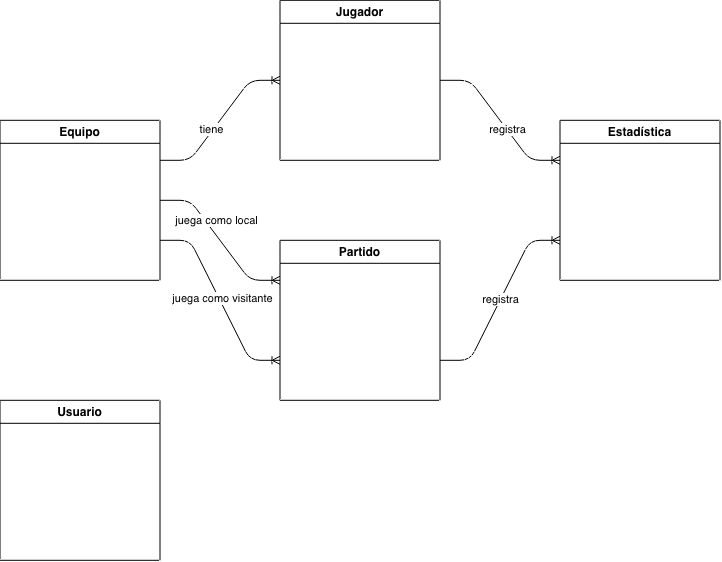

The diagram above was exported from draw.io. Its source (the exported page's mxGraphModel, read from the mxfile embedded in the PNG):
<mxGraphModel dx="845" dy="784" grid="1" gridSize="10" guides="1" tooltips="1" connect="1" arrows="1" fold="1" page="1" pageScale="1" pageWidth="827" pageHeight="1169" math="0" shadow="0">
  <root>
    <mxCell id="0" />
    <mxCell id="1" parent="0" />
    <mxCell id="zBSSYCTXRDmBfEjME3FQ-1" parent="1" style="swimlane;" value="Usuario" vertex="1">
      <mxGeometry height="160" width="160" x="40" y="520" as="geometry" />
    </mxCell>
    <mxCell id="zBSSYCTXRDmBfEjME3FQ-2" parent="1" style="swimlane;" value="Estadística" vertex="1">
      <mxGeometry height="160" width="160" x="600" y="240" as="geometry" />
    </mxCell>
    <mxCell id="zBSSYCTXRDmBfEjME3FQ-3" parent="1" style="swimlane;" value="Jugador" vertex="1">
      <mxGeometry height="160" width="160" x="320" y="120" as="geometry" />
    </mxCell>
    <mxCell id="zBSSYCTXRDmBfEjME3FQ-4" parent="1" style="swimlane;" value="Partido" vertex="1">
      <mxGeometry height="160" width="160" x="320" y="360" as="geometry" />
    </mxCell>
    <mxCell id="zBSSYCTXRDmBfEjME3FQ-5" parent="1" style="swimlane;" value="Equipo" vertex="1">
      <mxGeometry height="160" width="160" x="40" y="240" as="geometry" />
    </mxCell>
    <mxCell id="zBSSYCTXRDmBfEjME3FQ-20" edge="1" parent="1" source="zBSSYCTXRDmBfEjME3FQ-5" style="edgeStyle=entityRelationEdgeStyle;fontSize=12;html=1;endArrow=ERoneToMany;exitX=1;exitY=0.5;exitDx=0;exitDy=0;entryX=0;entryY=0.25;entryDx=0;entryDy=0;" target="zBSSYCTXRDmBfEjME3FQ-4" value="">
      <mxGeometry height="100" relative="1" width="100" as="geometry">
        <mxPoint x="220" y="590" as="sourcePoint" />
        <mxPoint x="320" y="490" as="targetPoint" />
      </mxGeometry>
    </mxCell>
    <mxCell id="zBSSYCTXRDmBfEjME3FQ-26" connectable="0" parent="zBSSYCTXRDmBfEjME3FQ-20" style="edgeLabel;html=1;align=center;verticalAlign=middle;resizable=0;points=[];" value="juega como local" vertex="1">
      <mxGeometry relative="1" x="-0.0798" as="geometry">
        <mxPoint y="-15" as="offset" />
      </mxGeometry>
    </mxCell>
    <mxCell id="zBSSYCTXRDmBfEjME3FQ-21" edge="1" parent="1" source="zBSSYCTXRDmBfEjME3FQ-5" style="edgeStyle=entityRelationEdgeStyle;fontSize=12;html=1;endArrow=ERoneToMany;exitX=1;exitY=0.25;exitDx=0;exitDy=0;entryX=0;entryY=0.5;entryDx=0;entryDy=0;" target="zBSSYCTXRDmBfEjME3FQ-3" value="">
      <mxGeometry height="100" relative="1" width="100" as="geometry">
        <mxPoint x="360" y="520" as="sourcePoint" />
        <mxPoint x="460" y="420" as="targetPoint" />
      </mxGeometry>
    </mxCell>
    <mxCell id="zBSSYCTXRDmBfEjME3FQ-25" connectable="0" parent="zBSSYCTXRDmBfEjME3FQ-21" style="edgeLabel;html=1;align=center;verticalAlign=middle;resizable=0;points=[];" value="tiene" vertex="1">
      <mxGeometry relative="1" x="-0.1589" y="2" as="geometry">
        <mxPoint as="offset" />
      </mxGeometry>
    </mxCell>
    <mxCell id="zBSSYCTXRDmBfEjME3FQ-22" edge="1" parent="1" source="zBSSYCTXRDmBfEjME3FQ-5" style="edgeStyle=entityRelationEdgeStyle;fontSize=12;html=1;endArrow=ERoneToMany;exitX=1;exitY=0.75;exitDx=0;exitDy=0;entryX=0;entryY=0.75;entryDx=0;entryDy=0;" target="zBSSYCTXRDmBfEjME3FQ-4" value="">
      <mxGeometry height="100" relative="1" width="100" as="geometry">
        <mxPoint x="120" y="740" as="sourcePoint" />
        <mxPoint x="220" y="640" as="targetPoint" />
      </mxGeometry>
    </mxCell>
    <mxCell id="zBSSYCTXRDmBfEjME3FQ-27" connectable="0" parent="zBSSYCTXRDmBfEjME3FQ-22" style="edgeLabel;html=1;align=center;verticalAlign=middle;resizable=0;points=[];" value="juega como visitante" vertex="1">
      <mxGeometry relative="1" x="-0.0096" y="3" as="geometry">
        <mxPoint as="offset" />
      </mxGeometry>
    </mxCell>
    <mxCell id="zBSSYCTXRDmBfEjME3FQ-23" edge="1" parent="1" source="zBSSYCTXRDmBfEjME3FQ-3" style="edgeStyle=entityRelationEdgeStyle;fontSize=12;html=1;endArrow=ERoneToMany;exitX=1;exitY=0.5;exitDx=0;exitDy=0;entryX=0;entryY=0.25;entryDx=0;entryDy=0;" target="zBSSYCTXRDmBfEjME3FQ-2" value="">
      <mxGeometry height="100" relative="1" width="100" as="geometry">
        <mxPoint x="360" y="520" as="sourcePoint" />
        <mxPoint x="460" y="420" as="targetPoint" />
      </mxGeometry>
    </mxCell>
    <mxCell id="zBSSYCTXRDmBfEjME3FQ-28" connectable="0" parent="zBSSYCTXRDmBfEjME3FQ-23" style="edgeLabel;html=1;align=center;verticalAlign=middle;resizable=0;points=[];" value="registra" vertex="1">
      <mxGeometry relative="1" x="0.1384" as="geometry">
        <mxPoint as="offset" />
      </mxGeometry>
    </mxCell>
    <mxCell id="zBSSYCTXRDmBfEjME3FQ-24" edge="1" parent="1" source="zBSSYCTXRDmBfEjME3FQ-4" style="edgeStyle=entityRelationEdgeStyle;fontSize=12;html=1;endArrow=ERoneToMany;exitX=1;exitY=0.75;exitDx=0;exitDy=0;entryX=0;entryY=0.75;entryDx=0;entryDy=0;" target="zBSSYCTXRDmBfEjME3FQ-2" value="">
      <mxGeometry height="100" relative="1" width="100" as="geometry">
        <mxPoint x="520" y="250" as="sourcePoint" />
        <mxPoint x="620" y="150" as="targetPoint" />
      </mxGeometry>
    </mxCell>
    <mxCell id="zBSSYCTXRDmBfEjME3FQ-30" connectable="0" parent="zBSSYCTXRDmBfEjME3FQ-24" style="edgeLabel;html=1;align=center;verticalAlign=middle;resizable=0;points=[];" value="registra" vertex="1">
      <mxGeometry relative="1" x="0.0138" as="geometry">
        <mxPoint as="offset" />
      </mxGeometry>
    </mxCell>
  </root>
</mxGraphModel>